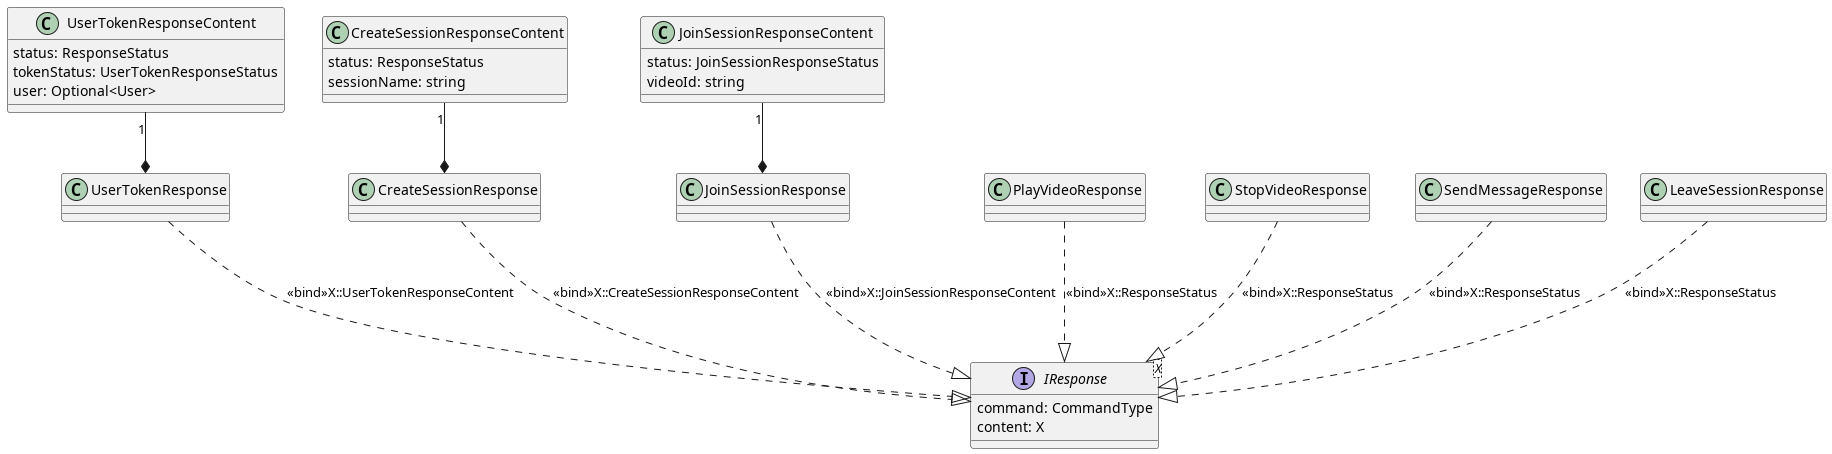

The diagram above was rendered by PlantUML. Its source (embedded in the PNG):
@startuml

interface IResponse<X> {
  command: CommandType
  content: X
}

class CreateSessionResponseContent {
    status: ResponseStatus
    sessionName: string
}
CreateSessionResponse *-u- "1" CreateSessionResponseContent
CreateSessionResponse ...|> IResponse: <<bind>>X::CreateSessionResponseContent

class JoinSessionResponseContent {
    status: JoinSessionResponseStatus
    videoId: string 
}
JoinSessionResponse *-u- "1" JoinSessionResponseContent
JoinSessionResponse ...|> IResponse: <<bind>>X::JoinSessionResponseContent


class UserTokenResponseContent {
    status: ResponseStatus
    tokenStatus: UserTokenResponseStatus
    user: Optional<User>
}
UserTokenResponse *-u- "1" UserTokenResponseContent
UserTokenResponse ...|> IResponse: <<bind>>X::UserTokenResponseContent


PlayVideoResponse ...|> IResponse: <<bind>>X::ResponseStatus
StopVideoResponse ...|> IResponse: <<bind>>X::ResponseStatus
SendMessageResponse ...|> IResponse: <<bind>>X::ResponseStatus
LeaveSessionResponse ...|> IResponse: <<bind>>X::ResponseStatus

@enduml